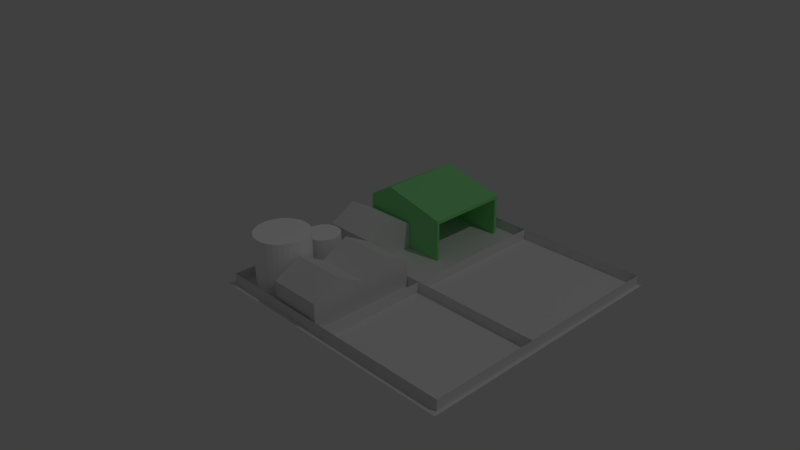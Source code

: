 # Source: farm_lopo.blend  (saved by Blender 2.74.0; exported with 4.5.12 LTS)
import bpy
from mathutils import Matrix  # noqa: F401  (used for matrix-valued properties, if any)

bpy.ops.wm.read_factory_settings(use_empty=True)
scene = bpy.context.scene
scene.name = 'Scene'

# ---- collections
col_collection_1 = bpy.data.collections.new('Collection 1'); scene.collection.children.link(col_collection_1)

# ---- materials (node trees are filled in below, after node groups)
mat_silo = bpy.data.materials.new('Silo')
mat_silo.alpha_threshold = 0.0
mat_silo.use_transparent_shadow = False
mat_silo.diffuse_color = (1.0, 1.0, 1.0, 1.0)
mat_silo.roughness = 0.5
mat_silo.specular_intensity = 0.9081
mat_barn = bpy.data.materials.new('Barn')
mat_barn.alpha_threshold = 0.0
mat_barn.use_transparent_shadow = False
mat_barn.diffuse_color = (0.2715, 0.8, 0.2948, 1.0)
mat_barn.roughness = 0.5

# ---- material node trees

# ---- world
world_world = bpy.data.worlds.new('World'); scene.world = world_world
world_world.color = (0.05088, 0.05088, 0.05088)
world_world.use_sun_shadow = False
world_world.sun_shadow_jitter_overblur = 0.0
world_world.cycles.sampling_method = 'MANUAL'
world_world.cycles.sample_map_resolution = 256

# ---- cameras
cam_camera = bpy.data.cameras.new('Camera')
cam_camera.clip_end = 100.0
cam_camera.lens = 35.0
cam_camera.sensor_width = 32.0
cam_camera.sensor_height = 18.0
cam_camera.ortho_scale = 7.314
cam_camera.dof.focus_distance = 0.0
cam_camera.dof.aperture_fstop = 128.0

# ---- lights
light_lamp = bpy.data.lights.new('Lamp', 'POINT')
light_lamp.transmission_factor = 0.0
light_lamp.cutoff_distance = 30.0
light_lamp.energy = 100.0
light_lamp.shadow_buffer_clip_start = 1.001
light_lamp.shadow_soft_size = 0.1
light_lamp.shadow_maximum_resolution = 0.006
light_lamp.use_absolute_resolution = True
light_lamp.cycles.use_multiple_importance_sampling = False

# ---- meshes
me_plane_001 = bpy.data.meshes.new('Plane.001')
me_plane_001.from_pydata([(-0.1, -0.1, 0.0), (0.1, -0.1, 0.0), (-0.1, 0.1, 0.0), (0.1, 0.1, 0.0)], [], [(0, 1, 3, 2)])
me_plane_001.use_remesh_preserve_volume = False
me_plane_001.use_remesh_preserve_attributes = False
me_plane_001.use_mirror_vertex_groups = False
me_plane_001.update()
me_cube_001 = bpy.data.meshes.new('Cube.001')
me_cube_001.from_pydata([(-0.1, -0.1, 0.0003867), (-0.1, -0.1, 0.1), (-0.1, 0.1, 0.0003867), (-0.1, 0.1, 0.1), (0.1, -0.1, 0.0003867), (0.1, -0.1, 0.1), (0.1, 0.1, 0.0003867), (0.1, 0.1, 0.1), (-0.1, 0.0, 0.1551), (0.1, 0.0, 0.1551)], [], [(1, 8, 3, 2, 0), (8, 9, 7, 3), (7, 9, 5, 4, 6), (0, 2, 6, 4), (0, 4, 5, 1), (9, 8, 1, 5), (2, 3, 7, 6)])
me_cube_001.use_remesh_preserve_volume = False
me_cube_001.use_remesh_preserve_attributes = False
me_cube_001.use_mirror_vertex_groups = False
me_cube_001.update()
me_cylinder_001 = bpy.data.meshes.new('Cylinder.001')
me_cylinder_001.from_pydata([(0.0, 0.1, -0.1), (0.0, 0.1, 0.1), (0.01951, 0.09808, -0.1), (0.01951, 0.09808, 0.1), (0.03827, 0.09239, -0.1), (0.03827, 0.09239, 0.1), (0.05556, 0.08315, -0.1), (0.05556, 0.08315, 0.1), (0.07071, 0.07071, -0.1), (0.07071, 0.07071, 0.1), (0.08315, 0.05556, -0.1), (0.08315, 0.05556, 0.1), (0.09239, 0.03827, -0.1), (0.09239, 0.03827, 0.1), (0.09808, 0.01951, -0.1), (0.09808, 0.01951, 0.1), (0.1, 7.55e-09, -0.1), (0.1, 7.55e-09, 0.1), (0.09808, -0.01951, -0.1), (0.09808, -0.01951, 0.1), (0.09239, -0.03827, -0.1), (0.09239, -0.03827, 0.1), (0.08315, -0.05556, -0.1), (0.08315, -0.05556, 0.1), (0.07071, -0.07071, -0.1), (0.07071, -0.07071, 0.1), (0.05556, -0.08315, -0.1), (0.05556, -0.08315, 0.1), (0.03827, -0.09239, -0.1), (0.03827, -0.09239, 0.1), (0.01951, -0.09808, -0.1), (0.01951, -0.09808, 0.1), (-3.258e-08, -0.1, -0.1), (-3.258e-08, -0.1, 0.1), (-0.01951, -0.09808, -0.1), (-0.01951, -0.09808, 0.1), (-0.03827, -0.09239, -0.1), (-0.03827, -0.09239, 0.1), (-0.05556, -0.08315, -0.1), (-0.05556, -0.08315, 0.1), (-0.07071, -0.07071, -0.1), (-0.07071, -0.07071, 0.1), (-0.08315, -0.05556, -0.1), (-0.08315, -0.05556, 0.1), (-0.09239, -0.03827, -0.1), (-0.09239, -0.03827, 0.1), (-0.09808, -0.01951, -0.1), (-0.09808, -0.01951, 0.1), (-0.1, 9.656e-08, -0.1), (-0.1, 9.656e-08, 0.1), (-0.09808, 0.01951, -0.1), (-0.09808, 0.01951, 0.1), (-0.09239, 0.03827, -0.1), (-0.09239, 0.03827, 0.1), (-0.08315, 0.05556, -0.1), (-0.08315, 0.05556, 0.1), (-0.07071, 0.07071, -0.1), (-0.07071, 0.07071, 0.1), (-0.05556, 0.08315, -0.1), (-0.05556, 0.08315, 0.1), (-0.03827, 0.09239, -0.1), (-0.03827, 0.09239, 0.1), (-0.01951, 0.09808, -0.1), (-0.01951, 0.09808, 0.1)], [], [(0, 1, 3, 2), (2, 3, 5, 4), (4, 5, 7, 6), (6, 7, 9, 8), (8, 9, 11, 10), (10, 11, 13, 12), (12, 13, 15, 14), (14, 15, 17, 16), (16, 17, 19, 18), (18, 19, 21, 20), (20, 21, 23, 22), (22, 23, 25, 24), (24, 25, 27, 26), (26, 27, 29, 28), (28, 29, 31, 30), (30, 31, 33, 32), (32, 33, 35, 34), (34, 35, 37, 36), (36, 37, 39, 38), (38, 39, 41, 40), (40, 41, 43, 42), (42, 43, 45, 44), (44, 45, 47, 46), (46, 47, 49, 48), (48, 49, 51, 50), (50, 51, 53, 52), (52, 53, 55, 54), (54, 55, 57, 56), (56, 57, 59, 58), (58, 59, 61, 60), (3, 1, 63, 61, 59, 57, 55, 53, 51, 49, 47, 45, 43, 41, 39, 37, 35, 33, 31, 29, 27, 25, 23, 21, 19, 17, 15, 13, 11, 9, 7, 5), (62, 63, 1, 0), (60, 61, 63, 62), (0, 2, 4, 6, 8, 10, 12, 14, 16, 18, 20, 22, 24, 26, 28, 30, 32, 34, 36, 38, 40, 42, 44, 46, 48, 50, 52, 54, 56, 58, 60, 62)])
me_cylinder_001.materials.append(mat_silo)
me_cylinder_001.use_remesh_preserve_volume = False
me_cylinder_001.use_remesh_preserve_attributes = False
me_cylinder_001.use_mirror_vertex_groups = False
me_cylinder_001.update()
me_cylinder = bpy.data.meshes.new('Cylinder')
me_cylinder.from_pydata([(0.0, 0.1, -0.1), (0.0, 0.1, 0.1), (0.01951, 0.09808, -0.1), (0.01951, 0.09808, 0.1), (0.03827, 0.09239, -0.1), (0.03827, 0.09239, 0.1), (0.05556, 0.08315, -0.1), (0.05556, 0.08315, 0.1), (0.07071, 0.07071, -0.1), (0.07071, 0.07071, 0.1), (0.08315, 0.05556, -0.1), (0.08315, 0.05556, 0.1), (0.09239, 0.03827, -0.1), (0.09239, 0.03827, 0.1), (0.09808, 0.01951, -0.1), (0.09808, 0.01951, 0.1), (0.1, 7.55e-09, -0.1), (0.1, 7.55e-09, 0.1), (0.09808, -0.01951, -0.1), (0.09808, -0.01951, 0.1), (0.09239, -0.03827, -0.1), (0.09239, -0.03827, 0.1), (0.08315, -0.05556, -0.1), (0.08315, -0.05556, 0.1), (0.07071, -0.07071, -0.1), (0.07071, -0.07071, 0.1), (0.05556, -0.08315, -0.1), (0.05556, -0.08315, 0.1), (0.03827, -0.09239, -0.1), (0.03827, -0.09239, 0.1), (0.01951, -0.09808, -0.1), (0.01951, -0.09808, 0.1), (-3.258e-08, -0.1, -0.1), (-3.258e-08, -0.1, 0.1), (-0.01951, -0.09808, -0.1), (-0.01951, -0.09808, 0.1), (-0.03827, -0.09239, -0.1), (-0.03827, -0.09239, 0.1), (-0.05556, -0.08315, -0.1), (-0.05556, -0.08315, 0.1), (-0.07071, -0.07071, -0.1), (-0.07071, -0.07071, 0.1), (-0.08315, -0.05556, -0.1), (-0.08315, -0.05556, 0.1), (-0.09239, -0.03827, -0.1), (-0.09239, -0.03827, 0.1), (-0.09808, -0.01951, -0.1), (-0.09808, -0.01951, 0.1), (-0.1, 9.656e-08, -0.1), (-0.1, 9.656e-08, 0.1), (-0.09808, 0.01951, -0.1), (-0.09808, 0.01951, 0.1), (-0.09239, 0.03827, -0.1), (-0.09239, 0.03827, 0.1), (-0.08315, 0.05556, -0.1), (-0.08315, 0.05556, 0.1), (-0.07071, 0.07071, -0.1), (-0.07071, 0.07071, 0.1), (-0.05556, 0.08315, -0.1), (-0.05556, 0.08315, 0.1), (-0.03827, 0.09239, -0.1), (-0.03827, 0.09239, 0.1), (-0.01951, 0.09808, -0.1), (-0.01951, 0.09808, 0.1)], [], [(0, 1, 3, 2), (2, 3, 5, 4), (4, 5, 7, 6), (6, 7, 9, 8), (8, 9, 11, 10), (10, 11, 13, 12), (12, 13, 15, 14), (14, 15, 17, 16), (16, 17, 19, 18), (18, 19, 21, 20), (20, 21, 23, 22), (22, 23, 25, 24), (24, 25, 27, 26), (26, 27, 29, 28), (28, 29, 31, 30), (30, 31, 33, 32), (32, 33, 35, 34), (34, 35, 37, 36), (36, 37, 39, 38), (38, 39, 41, 40), (40, 41, 43, 42), (42, 43, 45, 44), (44, 45, 47, 46), (46, 47, 49, 48), (48, 49, 51, 50), (50, 51, 53, 52), (52, 53, 55, 54), (54, 55, 57, 56), (56, 57, 59, 58), (58, 59, 61, 60), (3, 1, 63, 61, 59, 57, 55, 53, 51, 49, 47, 45, 43, 41, 39, 37, 35, 33, 31, 29, 27, 25, 23, 21, 19, 17, 15, 13, 11, 9, 7, 5), (62, 63, 1, 0), (60, 61, 63, 62), (0, 2, 4, 6, 8, 10, 12, 14, 16, 18, 20, 22, 24, 26, 28, 30, 32, 34, 36, 38, 40, 42, 44, 46, 48, 50, 52, 54, 56, 58, 60, 62)])
me_cylinder.materials.append(mat_silo)
me_cylinder.use_remesh_preserve_volume = False
me_cylinder.use_remesh_preserve_attributes = False
me_cylinder.use_mirror_vertex_groups = False
me_cylinder.update()
me_cube = bpy.data.meshes.new('Cube')
me_cube.from_pydata([(-0.1, -0.1, 0.05811), (-0.1, 0.1, 0.05811), (-0.1, 0.1, -0.1), (-0.1, -0.1, -0.1), (0.2441, -0.1, 0.05811), (0.2441, -0.1, -0.1), (0.0, -0.1, 0.1154), (0.0, 0.1, 0.1154), (0.2441, 0.1, 0.05811), (0.2441, 0.1, -0.1), (0.2441, 0.09205, -0.1), (0.05827, 0.09205, -0.1), (0.05827, -0.09378, -0.1), (0.2441, -0.09378, -0.1), (0.2441, -0.09378, 0.0449), (0.2441, 0.09205, 0.0449), (0.05827, 0.09205, 0.0449), (0.05827, -0.09378, 0.0449)], [], [(0, 1, 2, 3), (4, 0, 3, 5), (1, 0, 6, 7), (1, 8, 9, 2), (3, 2, 9, 10, 11, 12, 13, 5), (8, 4, 5, 13, 14, 15, 10, 9), (0, 4, 6), (8, 1, 7), (4, 8, 7, 6), (12, 11, 16, 17), (14, 13, 12, 17), (15, 14, 17, 16), (16, 11, 10, 15)])
me_cube.materials.append(mat_barn)
me_cube.use_remesh_preserve_volume = False
me_cube.use_remesh_preserve_attributes = False
me_cube.use_mirror_vertex_groups = False
me_cube.update()
me_plane = bpy.data.meshes.new('Plane')
me_plane.from_pydata([(-1.0, -1.0, 0.0), (1.0, -1.0, 0.0), (-1.0, 1.0, 0.0), (1.0, 1.0, 0.0)], [], [(0, 1, 3, 2)])
me_plane.use_remesh_preserve_volume = False
me_plane.use_remesh_preserve_attributes = False
me_plane.use_mirror_vertex_groups = False
me_plane.update()
me_cube_002 = bpy.data.meshes.new('Cube.002')
me_cube_002.from_pydata([(-0.1, -0.1, 0.0003867), (-0.1, -0.1, 0.1), (-0.1, 0.1, 0.0003867), (-0.1, 0.1, 0.1), (0.1, -0.1, 0.0003867), (0.1, -0.1, 0.1), (0.1, 0.1, 0.0003867), (0.1, 0.1, 0.1), (-0.1, 0.0, 0.1551), (0.1, 0.0, 0.1551)], [], [(1, 8, 3, 2, 0), (8, 9, 7, 3), (7, 9, 5, 4, 6), (0, 2, 6, 4), (0, 4, 5, 1), (9, 8, 1, 5), (2, 3, 7, 6)])
me_cube_002.use_remesh_preserve_volume = False
me_cube_002.use_remesh_preserve_attributes = False
me_cube_002.use_mirror_vertex_groups = False
me_cube_002.update()
me_cube_003 = bpy.data.meshes.new('Cube.003')
me_cube_003.from_pydata([(-0.1, -0.1, 0.0003867), (-0.1, -0.1, 0.1), (-0.1, 0.1, 0.0003867), (-0.1, 0.1, 0.1), (0.1, -0.1, 0.0003867), (0.1, -0.1, 0.1), (0.1, 0.1, 0.0003867), (0.1, 0.1, 0.1), (-0.1, 0.0, 0.1551), (0.1, 0.0, 0.1551)], [], [(1, 8, 3, 2, 0), (8, 9, 7, 3), (7, 9, 5, 4, 6), (0, 2, 6, 4), (0, 4, 5, 1), (9, 8, 1, 5), (2, 3, 7, 6)])
me_cube_003.use_remesh_preserve_volume = False
me_cube_003.use_remesh_preserve_attributes = False
me_cube_003.use_mirror_vertex_groups = False
me_cube_003.update()
me_plane_002 = bpy.data.meshes.new('Plane.002')
me_plane_002.from_pydata([(-0.1, -0.1, 0.0), (0.1, -0.1, 0.0), (-0.1, 0.1, 0.0), (0.1, 0.1, 0.0)], [], [(0, 1, 3, 2)])
me_plane_002.use_remesh_preserve_volume = False
me_plane_002.use_remesh_preserve_attributes = False
me_plane_002.use_mirror_vertex_groups = False
me_plane_002.update()
me_plane_003 = bpy.data.meshes.new('Plane.003')
me_plane_003.from_pydata([(-0.1, -0.1, 0.0), (0.1, -0.1, 0.0), (-0.1, 0.1, 0.0), (0.1, 0.1, 0.0)], [], [(0, 1, 3, 2)])
me_plane_003.use_remesh_preserve_volume = False
me_plane_003.use_remesh_preserve_attributes = False
me_plane_003.use_mirror_vertex_groups = False
me_plane_003.update()
me_plane_004 = bpy.data.meshes.new('Plane.004')
me_plane_004.from_pydata([(-0.1, -0.1, 0.0), (0.1, -0.1, 0.0), (-0.1, 0.1, 0.0), (0.1, 0.1, 0.0)], [], [(0, 1, 3, 2)])
me_plane_004.use_remesh_preserve_volume = False
me_plane_004.use_remesh_preserve_attributes = False
me_plane_004.use_mirror_vertex_groups = False
me_plane_004.update()
me_plane_005 = bpy.data.meshes.new('Plane.005')
me_plane_005.from_pydata([(-0.1, -0.1, 0.0), (0.1, -0.1, 0.0), (-0.1, 0.1, 0.0), (0.1, 0.1, 0.0)], [], [(0, 1, 3, 2)])
me_plane_005.use_remesh_preserve_volume = False
me_plane_005.use_remesh_preserve_attributes = False
me_plane_005.use_mirror_vertex_groups = False
me_plane_005.update()
me_plane_006 = bpy.data.meshes.new('Plane.006')
me_plane_006.from_pydata([(-0.1, -0.1, 0.0), (0.1, -0.1, 0.0), (-0.1, 0.1, 0.0), (0.1, 0.1, 0.0)], [], [(0, 1, 3, 2)])
me_plane_006.use_remesh_preserve_volume = False
me_plane_006.use_remesh_preserve_attributes = False
me_plane_006.use_mirror_vertex_groups = False
me_plane_006.update()

# ---- objects
ob_plane = bpy.data.objects.new('Plane', me_plane_001)
ob_cube_001 = bpy.data.objects.new('Cube.001', me_cube_001)
ob_cylinder_001 = bpy.data.objects.new('Cylinder.001', me_cylinder_001)
ob_cylinder = bpy.data.objects.new('Cylinder', me_cylinder)
ob_cube = bpy.data.objects.new('Cube', me_cube)
ob_tile_default = bpy.data.objects.new('Tile Default', me_plane)
ob_lamp = bpy.data.objects.new('Lamp', light_lamp)
ob_camera = bpy.data.objects.new('Camera', cam_camera)
ob_cube_002 = bpy.data.objects.new('Cube.002', me_cube_002)
ob_cube_003 = bpy.data.objects.new('Cube.003', me_cube_003)
ob_plane_001 = bpy.data.objects.new('Plane.001', me_plane_002)
ob_plane_002 = bpy.data.objects.new('Plane.002', me_plane_003)
ob_plane_003 = bpy.data.objects.new('Plane.003', me_plane_004)
ob_plane_004 = bpy.data.objects.new('Plane.004', me_plane_005)
ob_plane_005 = bpy.data.objects.new('Plane.005', me_plane_006)

# ---- transforms, parenting, visibility, modifiers, constraints
ob_plane.location = (0.4886, 0.002883, 0.02007)
ob_plane.rotation_euler = (3.423e-08, 1.571, 0.0)
ob_plane.scale = (-0.1959, 4.844, 1.637)
ob_plane.lineart.crease_threshold = 0.0
ob_cube_001.location = (-0.3538, 0.0279, -0.0004699)
ob_cube_001.lineart.crease_threshold = 0.0
ob_cylinder_001.location = (-0.3773, -0.1726, 0.06261)
ob_cylinder_001.scale = (0.6308, 0.6308, 0.6308)
ob_cylinder_001.lineart.crease_threshold = 0.0
ob_cylinder.location = (-0.3657, -0.3551, 0.09935)
ob_cylinder.lineart.crease_threshold = 0.0
ob_cube.location = (-0.3519, 0.2865, 0.1)
ob_cube.scale = (1.0, 1.592, 1.0)
ob_cube.lineart.crease_threshold = 0.0
ob_tile_default.location = (0.0, 0.0, 0.0)
ob_tile_default.scale = (0.5, 0.5, 1.0)
ob_tile_default.hide_select = True
ob_tile_default.lineart.crease_threshold = 0.0
ob_lamp.location = (4.076, 1.005, 5.904)
ob_lamp.rotation_euler = (0.6503, 0.05522, 1.866)
ob_lamp.lock_rotations_4d = False
ob_lamp.empty_display_type = 'ARROWS'
ob_lamp.color = (0.0, 0.0, 0.0, 0.0)
ob_lamp.hide_select = True
ob_lamp.lineart.crease_threshold = 0.0
ob_camera.location = (1.823, -1.854, 1.522)
ob_camera.rotation_euler = (1.109, 0.01082, 0.8149)
ob_camera.lock_rotations_4d = False
ob_camera.empty_display_type = 'ARROWS'
ob_camera.color = (0.0, 0.0, 0.0, 0.0)
ob_camera.hide_viewport = True
ob_camera.hide_select = True
ob_camera.display_type = 'WIRE'
ob_camera.lineart.crease_threshold = 0.0
ob_cube_002.location = (-0.1546, -0.1721, -0.0004699)
ob_cube_002.lineart.crease_threshold = 0.0
ob_cube_003.location = (-0.1546, -0.3721, -0.0004699)
ob_cube_003.lineart.crease_threshold = 0.0
ob_plane_001.location = (0.004324, -0.4807, 0.02007)
ob_plane_001.rotation_euler = (1.571, 1.571, 0.0)
ob_plane_001.scale = (-0.1959, 4.844, 1.637)
ob_plane_001.lineart.crease_threshold = 0.0
ob_plane_002.location = (0.004324, 0.4867, 0.02007)
ob_plane_002.rotation_euler = (1.571, 1.571, 0.0)
ob_plane_002.scale = (-0.1959, 4.844, 1.637)
ob_plane_002.lineart.crease_threshold = 0.0
ob_plane_003.location = (-0.4799, 0.002883, 0.02007)
ob_plane_003.rotation_euler = (3.423e-08, 1.571, 0.0)
ob_plane_003.scale = (-0.1959, 4.844, 1.637)
ob_plane_003.lineart.crease_threshold = 0.0
ob_plane_004.location = (0.004324, -0.07161, 0.02007)
ob_plane_004.rotation_euler = (1.571, 1.571, 0.0)
ob_plane_004.scale = (-0.1959, 4.844, 1.637)
ob_plane_004.lineart.crease_threshold = 0.0
ob_plane_005.location = (0.0002473, 0.002883, 0.02007)
ob_plane_005.rotation_euler = (3.423e-08, 1.571, 0.0)
ob_plane_005.scale = (-0.1959, 4.844, 1.637)
ob_plane_005.lineart.crease_threshold = 0.0

# ---- collection membership
col_collection_1.objects.link(ob_plane)
col_collection_1.objects.link(ob_cube_001)
col_collection_1.objects.link(ob_cylinder_001)
col_collection_1.objects.link(ob_cylinder)
col_collection_1.objects.link(ob_cube)
col_collection_1.objects.link(ob_tile_default)
col_collection_1.objects.link(ob_lamp)
col_collection_1.objects.link(ob_camera)
col_collection_1.objects.link(ob_cube_002)
col_collection_1.objects.link(ob_cube_003)
col_collection_1.objects.link(ob_plane_001)
col_collection_1.objects.link(ob_plane_002)
col_collection_1.objects.link(ob_plane_003)
col_collection_1.objects.link(ob_plane_004)
col_collection_1.objects.link(ob_plane_005)

# ---- scene / render settings (as saved in the file)
scene.camera = ob_camera
scene.frame_start = 1; scene.frame_end = 250; scene.frame_set(1)
scene.render.engine = 'BLENDER_EEVEE_NEXT'
scene.render.resolution_percentage = 50
scene.render.dither_intensity = 0.0
scene.cycles.use_denoising = False
scene.cycles.samples = 10
scene.cycles.sampling_pattern = 'TABULATED_SOBOL'
scene.cycles.light_sampling_threshold = 0.0
scene.cycles.use_adaptive_sampling = False
scene.cycles.use_light_tree = False
scene.cycles.blur_glossy = 0.0
scene.cycles.pixel_filter_type = 'GAUSSIAN'
scene.cycles.sample_clamp_indirect = 0.0
scene.view_settings.view_transform = 'Standard'
bpy.context.view_layer.update()
